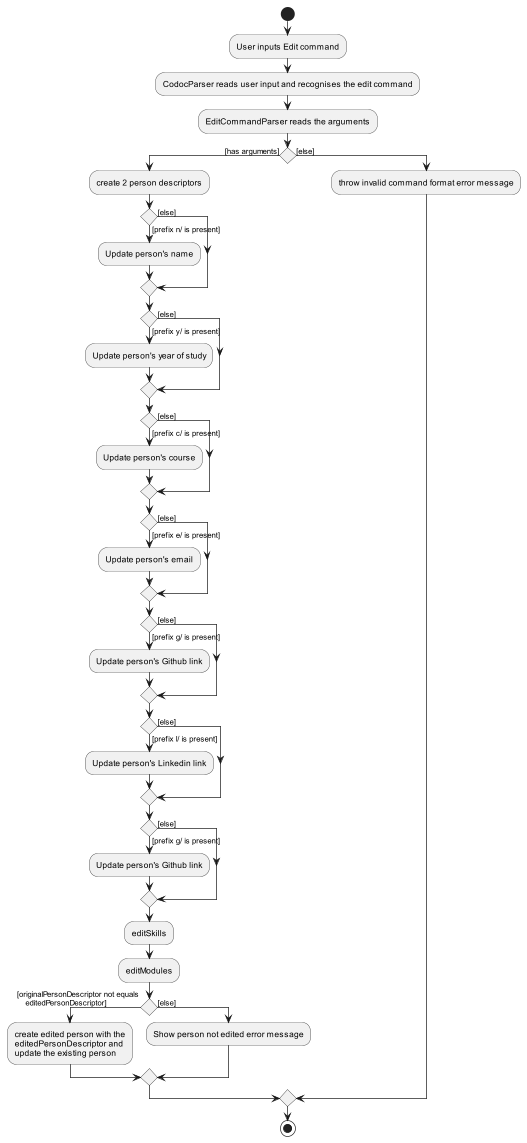

The diagram above was rendered by PlantUML. Its source (embedded in the PNG):
@startuml
start
:User inputs Edit command;
:CodocParser reads user input and recognises the edit command;
:EditCommandParser reads the arguments;

'Since the beta syntax does not support placing the condition outside the
'diamond we place it as the true branch instead.

if () then ([has arguments])
    :create 2 person descriptors;
    if () then ([prefix n/ is present])
        :Update person's name;
    else ([else])
    endif
    if () then ([prefix y/ is present])
        :Update person's year of study;
    else ([else])
        endif
    if () then ([prefix c/ is present])
        :Update person's course;
    else ([else])
    endif
    if () then ([prefix e/ is present])
        :Update person's email;
    else ([else])
    endif
    if () then ([prefix g/ is present])
            :Update person's Github link;
    else ([else])
    endif
    if () then ([prefix l/ is present])
            :Update person's Linkedin link;
    else ([else])
    endif
    if () then ([prefix g/ is present])
            :Update person's Github link;
    else ([else])
    endif
    :editSkills;
    :editModules;
    if () then ([originalPersonDescriptor not equals 
    editedPersonDescriptor])
        :create edited person with the 
        editedPersonDescriptor and 
        update the existing person;
    else ([else])
        :Show person not edited error message;
    endif
else ([else])
    :throw invalid command format error message;
endif
stop
@enduml